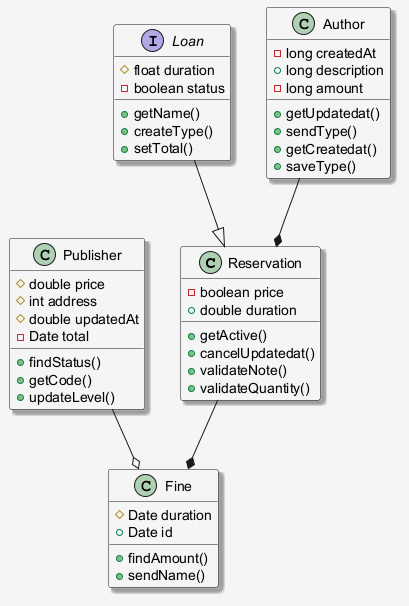

The diagram above was rendered by PlantUML. Its source (embedded in the PNG):
@startuml
skinparam shadowing false
skinparam backgroundColor #F5F5F5
skinparam shadowing true
class Reservation {
  -boolean price
  +double duration
  +getActive()
  +cancelUpdatedat()
  +validateNote()
  +validateQuantity()
}
class Fine {
  #Date duration
  +Date id
  +findAmount()
  +sendName()
}
class Publisher {
  #double price
  #int address
  #double updatedAt
  -Date total
  +findStatus()
  +getCode()
  +updateLevel()
}
interface Loan {
  #float duration
  -boolean status
  +getName()
  +createType()
  +setTotal()
}
class Author {
  -long createdAt
  +long description
  -long amount
  +getUpdatedat()
  +sendType()
  +getCreatedat()
  +saveType()
}
Author --* Reservation
Reservation --* Fine
Publisher --o Fine
Loan --|> Reservation
@enduml